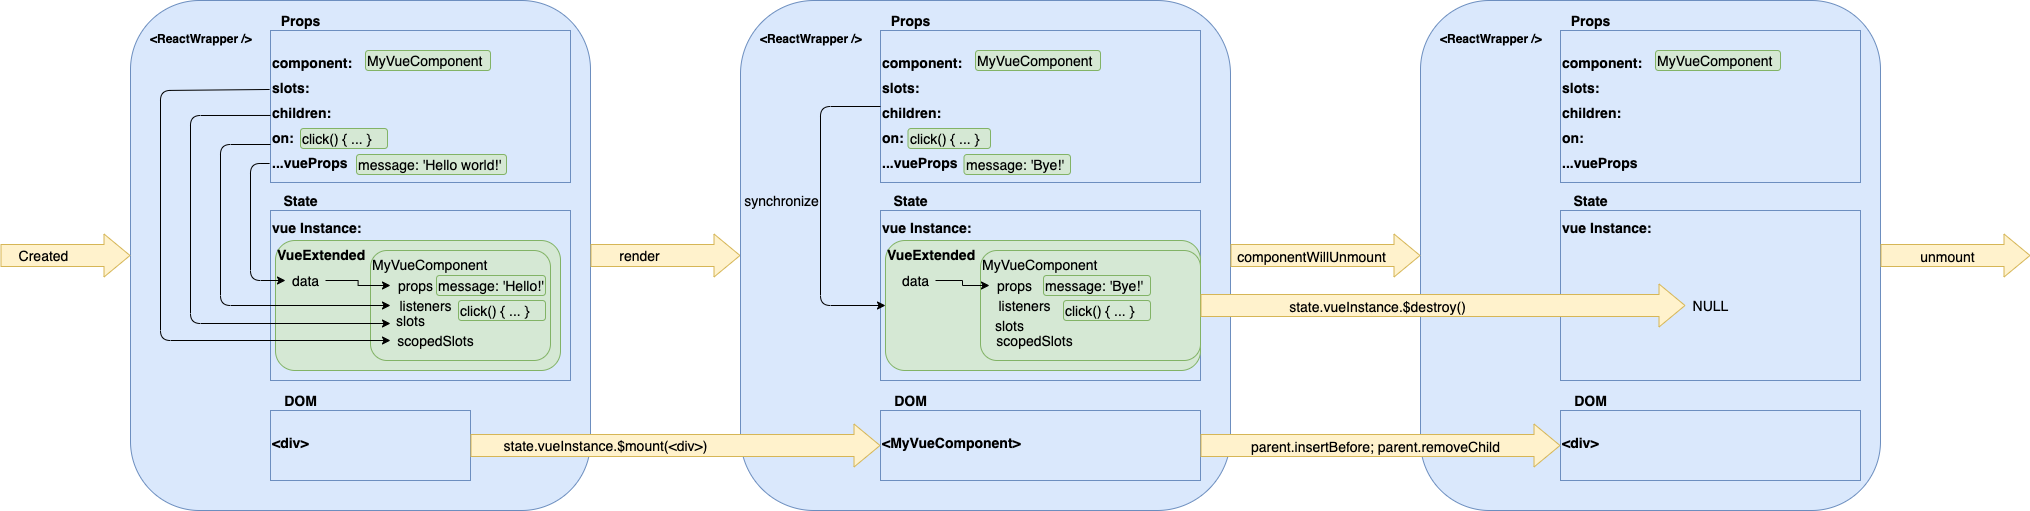

The diagram above was exported from draw.io. Its source (the exported page's mxGraphModel, read from the mxfile embedded in the PNG):
<mxGraphModel dx="4959" dy="2308" grid="1" gridSize="10" guides="1" tooltips="1" connect="1" arrows="1" fold="1" page="1" pageScale="1" pageWidth="827" pageHeight="1169" math="0" shadow="0">
  <root>
    <mxCell id="0" />
    <mxCell id="1" parent="0" />
    <mxCell id="2" value="&amp;lt;ReactWrapper /&amp;gt;" style="rounded=1;whiteSpace=wrap;html=1;fillColor=#dae8fc;strokeColor=#6c8ebf;verticalAlign=top;align=left;spacingLeft=18;fontStyle=1;spacingTop=25;" vertex="1" parent="1">
      <mxGeometry x="940" y="40" width="460" height="510" as="geometry" />
    </mxCell>
    <mxCell id="3" value="&lt;p style=&quot;line-height: 180%&quot;&gt;&lt;span style=&quot;font-size: 14px&quot;&gt;component:&lt;br style=&quot;font-size: 14px&quot;&gt;slots:&lt;br style=&quot;font-size: 14px&quot;&gt;&lt;/span&gt;children:&lt;br style=&quot;font-size: 14px&quot;&gt;on:&lt;br style=&quot;font-size: 14px&quot;&gt;...vueProps&lt;/p&gt;" style="rounded=0;whiteSpace=wrap;html=1;align=left;fillColor=#dae8fc;strokeColor=#6c8ebf;verticalAlign=top;fontStyle=1;fontSize=14;" vertex="1" parent="1">
      <mxGeometry x="1080" y="70" width="300" height="152" as="geometry" />
    </mxCell>
    <mxCell id="4" value="MyVueComponent" style="rounded=1;whiteSpace=wrap;html=1;fontSize=14;align=left;fillColor=#d5e8d4;strokeColor=#82b366;" vertex="1" parent="1">
      <mxGeometry x="1175" y="90" width="125" height="20" as="geometry" />
    </mxCell>
    <mxCell id="5" value="Props" style="text;html=1;align=center;verticalAlign=middle;resizable=0;points=[];autosize=1;fontSize=14;fontStyle=1" vertex="1" parent="1">
      <mxGeometry x="1080" y="50" width="60" height="20" as="geometry" />
    </mxCell>
    <mxCell id="6" value="&lt;p style=&quot;line-height: 100%&quot;&gt;&lt;span&gt;vue Instance:&amp;nbsp;&lt;/span&gt;&lt;br&gt;&lt;/p&gt;" style="rounded=0;whiteSpace=wrap;html=1;align=left;fillColor=#dae8fc;strokeColor=#6c8ebf;verticalAlign=top;fontStyle=1;fontSize=14;spacingTop=-10;" vertex="1" parent="1">
      <mxGeometry x="1080" y="250" width="300" height="170" as="geometry" />
    </mxCell>
    <mxCell id="7" value="State" style="text;html=1;align=center;verticalAlign=middle;resizable=0;points=[];autosize=1;fontSize=14;fontStyle=1" vertex="1" parent="1">
      <mxGeometry x="1085" y="230" width="50" height="20" as="geometry" />
    </mxCell>
    <mxCell id="8" value="&lt;b&gt;VueExtended&lt;/b&gt;&lt;br&gt;&amp;nbsp;&amp;nbsp;" style="rounded=1;whiteSpace=wrap;html=1;fontSize=14;align=left;fillColor=#d5e8d4;strokeColor=#82b366;verticalAlign=top;" vertex="1" parent="1">
      <mxGeometry x="1085" y="280" width="285" height="130" as="geometry" />
    </mxCell>
    <mxCell id="9" value="" style="shape=flexArrow;endArrow=classic;html=1;fontSize=14;fillColor=#fff2cc;strokeColor=#d6b656;entryX=0;entryY=0.5;entryDx=0;entryDy=0;width=22;endSize=8.33;" edge="1" target="2" parent="1">
      <mxGeometry width="50" height="50" relative="1" as="geometry">
        <mxPoint x="810" y="295" as="sourcePoint" />
        <mxPoint x="730" y="210" as="targetPoint" />
      </mxGeometry>
    </mxCell>
    <mxCell id="10" value="Created" style="edgeLabel;html=1;align=center;verticalAlign=middle;resizable=0;points=[];fontSize=14;labelBackgroundColor=none;" connectable="0" vertex="1" parent="9">
      <mxGeometry x="-0.3474" y="1" relative="1" as="geometry">
        <mxPoint as="offset" />
      </mxGeometry>
    </mxCell>
    <mxCell id="11" value="" style="shape=flexArrow;endArrow=classic;html=1;fontSize=14;fillColor=#fff2cc;strokeColor=#d6b656;width=22;endSize=8.33;exitX=1;exitY=0.5;exitDx=0;exitDy=0;entryX=0;entryY=0.5;entryDx=0;entryDy=0;" edge="1" source="2" target="26" parent="1">
      <mxGeometry width="50" height="50" relative="1" as="geometry">
        <mxPoint x="1430" y="240" as="sourcePoint" />
        <mxPoint x="1540.9899999999998" y="245" as="targetPoint" />
      </mxGeometry>
    </mxCell>
    <mxCell id="12" value="render" style="edgeLabel;html=1;align=center;verticalAlign=middle;resizable=0;points=[];fontSize=14;labelBackgroundColor=none;" connectable="0" vertex="1" parent="11">
      <mxGeometry x="-0.3474" y="1" relative="1" as="geometry">
        <mxPoint as="offset" />
      </mxGeometry>
    </mxCell>
    <mxCell id="13" value="DOM" style="text;html=1;align=center;verticalAlign=middle;resizable=0;points=[];autosize=1;fontSize=14;fontStyle=1" vertex="1" parent="1">
      <mxGeometry x="1085" y="430" width="50" height="20" as="geometry" />
    </mxCell>
    <mxCell id="14" value="&lt;p style=&quot;line-height: 180%&quot;&gt;&amp;lt;div&amp;gt;&lt;/p&gt;" style="rounded=0;whiteSpace=wrap;html=1;align=left;fillColor=#dae8fc;strokeColor=#6c8ebf;verticalAlign=top;fontStyle=1;fontSize=14;" vertex="1" parent="1">
      <mxGeometry x="1080" y="450" width="200" height="70" as="geometry" />
    </mxCell>
    <mxCell id="15" value="" style="endArrow=classic;html=1;fontSize=14;exitX=-0.003;exitY=0.875;exitDx=0;exitDy=0;exitPerimeter=0;edgeStyle=orthogonalEdgeStyle;" edge="1" source="3" target="18" parent="1">
      <mxGeometry width="50" height="50" relative="1" as="geometry">
        <mxPoint x="840" y="430" as="sourcePoint" />
        <mxPoint x="890" y="380" as="targetPoint" />
        <Array as="points">
          <mxPoint x="1060" y="203" />
          <mxPoint x="1060" y="320" />
        </Array>
      </mxGeometry>
    </mxCell>
    <mxCell id="16" value="MyVueComponent" style="rounded=1;whiteSpace=wrap;html=1;fontSize=14;align=left;fillColor=#d5e8d4;strokeColor=#82b366;verticalAlign=top;" vertex="1" parent="1">
      <mxGeometry x="1180" y="290" width="180" height="110" as="geometry" />
    </mxCell>
    <mxCell id="17" style="edgeStyle=orthogonalEdgeStyle;rounded=0;orthogonalLoop=1;jettySize=auto;html=1;fontSize=14;" edge="1" source="18" target="19" parent="1">
      <mxGeometry relative="1" as="geometry" />
    </mxCell>
    <mxCell id="18" value="data" style="text;html=1;align=center;verticalAlign=middle;resizable=0;points=[];autosize=1;fontSize=14;" vertex="1" parent="1">
      <mxGeometry x="1095" y="310" width="40" height="20" as="geometry" />
    </mxCell>
    <mxCell id="19" value="props" style="text;html=1;align=center;verticalAlign=middle;resizable=0;points=[];autosize=1;fontSize=14;" vertex="1" parent="1">
      <mxGeometry x="1200" y="315" width="50" height="20" as="geometry" />
    </mxCell>
    <mxCell id="20" value="" style="endArrow=classic;html=1;fontSize=14;exitX=0;exitY=0.75;exitDx=0;exitDy=0;edgeStyle=orthogonalEdgeStyle;" edge="1" source="3" target="24" parent="1">
      <mxGeometry width="50" height="50" relative="1" as="geometry">
        <mxPoint x="1089.1" y="213" as="sourcePoint" />
        <mxPoint x="1105" y="330" as="targetPoint" />
        <Array as="points">
          <mxPoint x="1030" y="184" />
          <mxPoint x="1030" y="345" />
        </Array>
      </mxGeometry>
    </mxCell>
    <mxCell id="21" value="" style="endArrow=classic;html=1;fontSize=14;exitX=0;exitY=0.559;exitDx=0;exitDy=0;edgeStyle=orthogonalEdgeStyle;exitPerimeter=0;" edge="1" source="3" target="25" parent="1">
      <mxGeometry width="50" height="50" relative="1" as="geometry">
        <mxPoint x="1090" y="194" as="sourcePoint" />
        <mxPoint x="1200" y="355" as="targetPoint" />
        <Array as="points">
          <mxPoint x="1000" y="155" />
          <mxPoint x="1000" y="363" />
        </Array>
      </mxGeometry>
    </mxCell>
    <mxCell id="22" value="" style="endArrow=classic;html=1;fontSize=14;exitX=-0.003;exitY=0.388;exitDx=0;exitDy=0;edgeStyle=orthogonalEdgeStyle;exitPerimeter=0;" edge="1" source="3" target="23" parent="1">
      <mxGeometry width="50" height="50" relative="1" as="geometry">
        <mxPoint x="1090" y="164.96800000000007" as="sourcePoint" />
        <mxPoint x="1201.02" y="373.03999999999996" as="targetPoint" />
        <Array as="points">
          <mxPoint x="1079" y="130" />
          <mxPoint x="970" y="130" />
          <mxPoint x="970" y="380" />
        </Array>
      </mxGeometry>
    </mxCell>
    <mxCell id="23" value="scopedSlots" style="text;html=1;align=center;verticalAlign=middle;resizable=0;points=[];autosize=1;fontSize=14;" vertex="1" parent="1">
      <mxGeometry x="1200" y="370" width="90" height="20" as="geometry" />
    </mxCell>
    <mxCell id="24" value="listeners" style="text;html=1;align=center;verticalAlign=middle;resizable=0;points=[];autosize=1;fontSize=14;" vertex="1" parent="1">
      <mxGeometry x="1200" y="335" width="70" height="20" as="geometry" />
    </mxCell>
    <mxCell id="25" value="slots" style="text;html=1;align=center;verticalAlign=middle;resizable=0;points=[];autosize=1;fontSize=14;" vertex="1" parent="1">
      <mxGeometry x="1200" y="350" width="40" height="20" as="geometry" />
    </mxCell>
    <mxCell id="26" value="&amp;lt;ReactWrapper /&amp;gt;" style="rounded=1;whiteSpace=wrap;html=1;fillColor=#dae8fc;strokeColor=#6c8ebf;verticalAlign=top;align=left;spacingLeft=18;fontStyle=1;spacingTop=25;" vertex="1" parent="1">
      <mxGeometry x="1550" y="40" width="490" height="510" as="geometry" />
    </mxCell>
    <mxCell id="27" value="&lt;p style=&quot;line-height: 180%&quot;&gt;&lt;span style=&quot;font-size: 14px&quot;&gt;component:&lt;br style=&quot;font-size: 14px&quot;&gt;slots:&lt;br style=&quot;font-size: 14px&quot;&gt;&lt;/span&gt;children:&lt;br style=&quot;font-size: 14px&quot;&gt;on:&lt;br style=&quot;font-size: 14px&quot;&gt;...vueProps&lt;/p&gt;" style="rounded=0;whiteSpace=wrap;html=1;align=left;fillColor=#dae8fc;strokeColor=#6c8ebf;verticalAlign=top;fontStyle=1;fontSize=14;" vertex="1" parent="1">
      <mxGeometry x="1690" y="70" width="320" height="152" as="geometry" />
    </mxCell>
    <mxCell id="28" value="MyVueComponent" style="rounded=1;whiteSpace=wrap;html=1;fontSize=14;align=left;fillColor=#d5e8d4;strokeColor=#82b366;" vertex="1" parent="1">
      <mxGeometry x="1785" y="90" width="125" height="20" as="geometry" />
    </mxCell>
    <mxCell id="29" value="Props" style="text;html=1;align=center;verticalAlign=middle;resizable=0;points=[];autosize=1;fontSize=14;fontStyle=1" vertex="1" parent="1">
      <mxGeometry x="1690" y="50" width="60" height="20" as="geometry" />
    </mxCell>
    <mxCell id="30" value="&lt;p style=&quot;line-height: 100%&quot;&gt;&lt;span&gt;vue Instance:&amp;nbsp;&lt;/span&gt;&lt;br&gt;&lt;/p&gt;" style="rounded=0;whiteSpace=wrap;html=1;align=left;fillColor=#dae8fc;strokeColor=#6c8ebf;verticalAlign=top;fontStyle=1;fontSize=14;spacingTop=-10;" vertex="1" parent="1">
      <mxGeometry x="1690" y="250" width="320" height="170" as="geometry" />
    </mxCell>
    <mxCell id="31" value="State" style="text;html=1;align=center;verticalAlign=middle;resizable=0;points=[];autosize=1;fontSize=14;fontStyle=1" vertex="1" parent="1">
      <mxGeometry x="1695" y="230" width="50" height="20" as="geometry" />
    </mxCell>
    <mxCell id="32" value="&lt;b&gt;VueExtended&lt;/b&gt;&lt;br&gt;&amp;nbsp;&amp;nbsp;" style="rounded=1;whiteSpace=wrap;html=1;fontSize=14;align=left;fillColor=#d5e8d4;strokeColor=#82b366;verticalAlign=top;" vertex="1" parent="1">
      <mxGeometry x="1695" y="280" width="315" height="130" as="geometry" />
    </mxCell>
    <mxCell id="33" value="DOM" style="text;html=1;align=center;verticalAlign=middle;resizable=0;points=[];autosize=1;fontSize=14;fontStyle=1" vertex="1" parent="1">
      <mxGeometry x="1695" y="430" width="50" height="20" as="geometry" />
    </mxCell>
    <mxCell id="34" value="&lt;p style=&quot;line-height: 180%&quot;&gt;&amp;lt;MyVueComponent&amp;gt;&lt;/p&gt;" style="rounded=0;whiteSpace=wrap;html=1;align=left;fillColor=#dae8fc;strokeColor=#6c8ebf;verticalAlign=top;fontStyle=1;fontSize=14;" vertex="1" parent="1">
      <mxGeometry x="1690" y="450" width="320" height="70" as="geometry" />
    </mxCell>
    <mxCell id="35" value="MyVueComponent" style="rounded=1;whiteSpace=wrap;html=1;fontSize=14;align=left;fillColor=#d5e8d4;strokeColor=#82b366;verticalAlign=top;" vertex="1" parent="1">
      <mxGeometry x="1790" y="290" width="220" height="110" as="geometry" />
    </mxCell>
    <mxCell id="36" style="edgeStyle=orthogonalEdgeStyle;rounded=0;orthogonalLoop=1;jettySize=auto;html=1;fontSize=14;" edge="1" source="37" target="38" parent="1">
      <mxGeometry relative="1" as="geometry" />
    </mxCell>
    <mxCell id="37" value="data" style="text;html=1;align=center;verticalAlign=middle;resizable=0;points=[];autosize=1;fontSize=14;" vertex="1" parent="1">
      <mxGeometry x="1705" y="310" width="40" height="20" as="geometry" />
    </mxCell>
    <mxCell id="38" value="props" style="text;html=1;align=center;verticalAlign=middle;resizable=0;points=[];autosize=1;fontSize=14;" vertex="1" parent="1">
      <mxGeometry x="1799" y="315" width="50" height="20" as="geometry" />
    </mxCell>
    <mxCell id="39" value="scopedSlots" style="text;html=1;align=center;verticalAlign=middle;resizable=0;points=[];autosize=1;fontSize=14;" vertex="1" parent="1">
      <mxGeometry x="1799" y="370" width="90" height="20" as="geometry" />
    </mxCell>
    <mxCell id="40" value="listeners" style="text;html=1;align=center;verticalAlign=middle;resizable=0;points=[];autosize=1;fontSize=14;" vertex="1" parent="1">
      <mxGeometry x="1799" y="335" width="70" height="20" as="geometry" />
    </mxCell>
    <mxCell id="41" value="slots" style="text;html=1;align=center;verticalAlign=middle;resizable=0;points=[];autosize=1;fontSize=14;" vertex="1" parent="1">
      <mxGeometry x="1799" y="355" width="40" height="20" as="geometry" />
    </mxCell>
    <mxCell id="42" value="" style="endArrow=classic;html=1;fontSize=14;edgeStyle=orthogonalEdgeStyle;exitX=0;exitY=0.5;exitDx=0;exitDy=0;entryX=0;entryY=0.5;entryDx=0;entryDy=0;" edge="1" source="27" target="32" parent="1">
      <mxGeometry width="50" height="50" relative="1" as="geometry">
        <mxPoint x="2140" y="350" as="sourcePoint" />
        <mxPoint x="2190" y="300" as="targetPoint" />
        <Array as="points">
          <mxPoint x="1630" y="146" />
          <mxPoint x="1630" y="345" />
        </Array>
      </mxGeometry>
    </mxCell>
    <mxCell id="43" value="synchronize" style="edgeLabel;html=1;align=center;verticalAlign=middle;resizable=0;points=[];fontSize=14;labelBackgroundColor=none;" connectable="0" vertex="1" parent="42">
      <mxGeometry x="-0.1445" y="2" relative="1" as="geometry">
        <mxPoint x="-42" y="15" as="offset" />
      </mxGeometry>
    </mxCell>
    <mxCell id="44" value="" style="shape=flexArrow;endArrow=classic;html=1;fontSize=14;fillColor=#fff2cc;strokeColor=#d6b656;width=22;endSize=8.33;exitX=1;exitY=0.5;exitDx=0;exitDy=0;entryX=0;entryY=0.5;entryDx=0;entryDy=0;" edge="1" source="14" target="34" parent="1">
      <mxGeometry width="50" height="50" relative="1" as="geometry">
        <mxPoint x="1400" y="520" as="sourcePoint" />
        <mxPoint x="1550" y="520" as="targetPoint" />
      </mxGeometry>
    </mxCell>
    <mxCell id="45" value="state.vueInstance.$mount(&amp;lt;div&amp;gt;)" style="edgeLabel;html=1;align=center;verticalAlign=middle;resizable=0;points=[];fontSize=14;labelBackgroundColor=none;" connectable="0" vertex="1" parent="44">
      <mxGeometry x="-0.3474" y="1" relative="1" as="geometry">
        <mxPoint as="offset" />
      </mxGeometry>
    </mxCell>
    <mxCell id="46" value="&amp;lt;ReactWrapper /&amp;gt;" style="rounded=1;whiteSpace=wrap;html=1;fillColor=#dae8fc;strokeColor=#6c8ebf;verticalAlign=top;align=left;spacingLeft=18;fontStyle=1;spacingTop=25;" vertex="1" parent="1">
      <mxGeometry x="2230" y="40" width="460" height="510" as="geometry" />
    </mxCell>
    <mxCell id="47" value="&lt;p style=&quot;line-height: 180%&quot;&gt;&lt;span style=&quot;font-size: 14px&quot;&gt;component:&lt;br style=&quot;font-size: 14px&quot;&gt;slots:&lt;br style=&quot;font-size: 14px&quot;&gt;&lt;/span&gt;children:&lt;br style=&quot;font-size: 14px&quot;&gt;on:&lt;br style=&quot;font-size: 14px&quot;&gt;...vueProps&lt;/p&gt;" style="rounded=0;whiteSpace=wrap;html=1;align=left;fillColor=#dae8fc;strokeColor=#6c8ebf;verticalAlign=top;fontStyle=1;fontSize=14;" vertex="1" parent="1">
      <mxGeometry x="2370" y="70" width="300" height="152" as="geometry" />
    </mxCell>
    <mxCell id="48" value="MyVueComponent" style="rounded=1;whiteSpace=wrap;html=1;fontSize=14;align=left;fillColor=#d5e8d4;strokeColor=#82b366;" vertex="1" parent="1">
      <mxGeometry x="2465" y="90" width="125" height="20" as="geometry" />
    </mxCell>
    <mxCell id="49" value="Props" style="text;html=1;align=center;verticalAlign=middle;resizable=0;points=[];autosize=1;fontSize=14;fontStyle=1" vertex="1" parent="1">
      <mxGeometry x="2370" y="50" width="60" height="20" as="geometry" />
    </mxCell>
    <mxCell id="50" value="&lt;p style=&quot;line-height: 100%&quot;&gt;&lt;span&gt;vue Instance:&amp;nbsp;&lt;/span&gt;&lt;br&gt;&lt;/p&gt;" style="rounded=0;whiteSpace=wrap;html=1;align=left;fillColor=#dae8fc;strokeColor=#6c8ebf;verticalAlign=top;fontStyle=1;fontSize=14;spacingTop=-10;" vertex="1" parent="1">
      <mxGeometry x="2370" y="250" width="300" height="170" as="geometry" />
    </mxCell>
    <mxCell id="51" value="State" style="text;html=1;align=center;verticalAlign=middle;resizable=0;points=[];autosize=1;fontSize=14;fontStyle=1" vertex="1" parent="1">
      <mxGeometry x="2375" y="230" width="50" height="20" as="geometry" />
    </mxCell>
    <mxCell id="52" value="DOM" style="text;html=1;align=center;verticalAlign=middle;resizable=0;points=[];autosize=1;fontSize=14;fontStyle=1" vertex="1" parent="1">
      <mxGeometry x="2375" y="430" width="50" height="20" as="geometry" />
    </mxCell>
    <mxCell id="53" value="&lt;p style=&quot;line-height: 180%&quot;&gt;&amp;lt;div&amp;gt;&lt;/p&gt;" style="rounded=0;whiteSpace=wrap;html=1;align=left;fillColor=#dae8fc;strokeColor=#6c8ebf;verticalAlign=top;fontStyle=1;fontSize=14;" vertex="1" parent="1">
      <mxGeometry x="2370" y="450" width="300" height="70" as="geometry" />
    </mxCell>
    <mxCell id="54" value="NULL" style="text;html=1;align=center;verticalAlign=middle;resizable=0;points=[];autosize=1;fontSize=14;" vertex="1" parent="1">
      <mxGeometry x="2495" y="335" width="50" height="20" as="geometry" />
    </mxCell>
    <mxCell id="55" value="" style="shape=flexArrow;endArrow=classic;html=1;fontSize=14;fillColor=#fff2cc;strokeColor=#d6b656;width=22;endSize=8.33;exitX=1;exitY=0.5;exitDx=0;exitDy=0;entryX=0;entryY=0.5;entryDx=0;entryDy=0;" edge="1" source="26" target="46" parent="1">
      <mxGeometry width="50" height="50" relative="1" as="geometry">
        <mxPoint x="2050" y="314" as="sourcePoint" />
        <mxPoint x="2200" y="314" as="targetPoint" />
      </mxGeometry>
    </mxCell>
    <mxCell id="56" value="componentWillUnmount" style="edgeLabel;html=1;align=center;verticalAlign=middle;resizable=0;points=[];fontSize=14;labelBackgroundColor=none;" connectable="0" vertex="1" parent="55">
      <mxGeometry x="-0.3474" y="1" relative="1" as="geometry">
        <mxPoint x="18" y="1" as="offset" />
      </mxGeometry>
    </mxCell>
    <mxCell id="57" value="" style="shape=flexArrow;endArrow=classic;html=1;fontSize=14;fillColor=#fff2cc;strokeColor=#d6b656;width=22;endSize=8.33;exitX=1;exitY=0.5;exitDx=0;exitDy=0;" edge="1" source="32" target="54" parent="1">
      <mxGeometry width="50" height="50" relative="1" as="geometry">
        <mxPoint x="2020" y="305" as="sourcePoint" />
        <mxPoint x="2240" y="305" as="targetPoint" />
      </mxGeometry>
    </mxCell>
    <mxCell id="58" value="state.vueInstance.$destroy()" style="edgeLabel;html=1;align=center;verticalAlign=middle;resizable=0;points=[];fontSize=14;labelBackgroundColor=none;" connectable="0" vertex="1" parent="57">
      <mxGeometry x="-0.3474" y="1" relative="1" as="geometry">
        <mxPoint x="18" y="1" as="offset" />
      </mxGeometry>
    </mxCell>
    <mxCell id="59" value="" style="shape=flexArrow;endArrow=classic;html=1;fontSize=14;fillColor=#fff2cc;strokeColor=#d6b656;width=22;endSize=8.33;exitX=1;exitY=0.5;exitDx=0;exitDy=0;entryX=0;entryY=0.5;entryDx=0;entryDy=0;" edge="1" source="34" target="53" parent="1">
      <mxGeometry width="50" height="50" relative="1" as="geometry">
        <mxPoint x="1990" y="590" as="sourcePoint" />
        <mxPoint x="2400" y="590" as="targetPoint" />
      </mxGeometry>
    </mxCell>
    <mxCell id="60" value="parent.insertBefore; parent.removeChild" style="edgeLabel;html=1;align=center;verticalAlign=middle;resizable=0;points=[];fontSize=14;labelBackgroundColor=none;" connectable="0" vertex="1" parent="59">
      <mxGeometry x="-0.3474" y="1" relative="1" as="geometry">
        <mxPoint x="56" y="1" as="offset" />
      </mxGeometry>
    </mxCell>
    <mxCell id="61" value="" style="shape=flexArrow;endArrow=classic;html=1;fontSize=14;fillColor=#fff2cc;strokeColor=#d6b656;width=22;endSize=8.33;exitX=1;exitY=0.5;exitDx=0;exitDy=0;" edge="1" source="46" parent="1">
      <mxGeometry width="50" height="50" relative="1" as="geometry">
        <mxPoint x="2750" y="294.5" as="sourcePoint" />
        <mxPoint x="2840" y="295" as="targetPoint" />
      </mxGeometry>
    </mxCell>
    <mxCell id="62" value="unmount" style="edgeLabel;html=1;align=center;verticalAlign=middle;resizable=0;points=[];fontSize=14;labelBackgroundColor=none;" connectable="0" vertex="1" parent="61">
      <mxGeometry x="-0.3474" y="1" relative="1" as="geometry">
        <mxPoint x="18" y="1" as="offset" />
      </mxGeometry>
    </mxCell>
    <mxCell id="63" value="click() { ... }" style="rounded=1;whiteSpace=wrap;html=1;fontSize=14;align=left;fillColor=#d5e8d4;strokeColor=#82b366;" vertex="1" parent="1">
      <mxGeometry x="1717.5" y="168" width="82.5" height="20" as="geometry" />
    </mxCell>
    <mxCell id="64" value="message: 'Bye!'" style="rounded=1;whiteSpace=wrap;html=1;fontSize=14;align=left;fillColor=#d5e8d4;strokeColor=#82b366;" vertex="1" parent="1">
      <mxGeometry x="1773.5" y="194" width="106.5" height="20" as="geometry" />
    </mxCell>
    <mxCell id="65" value="message: 'Bye!'" style="rounded=1;whiteSpace=wrap;html=1;fontSize=14;align=left;fillColor=#d5e8d4;strokeColor=#82b366;" vertex="1" parent="1">
      <mxGeometry x="1853" y="315" width="107" height="20" as="geometry" />
    </mxCell>
    <mxCell id="66" value="click() { ... }" style="rounded=1;whiteSpace=wrap;html=1;fontSize=14;align=left;fillColor=#d5e8d4;strokeColor=#82b366;" vertex="1" parent="1">
      <mxGeometry x="1873" y="340" width="87" height="20" as="geometry" />
    </mxCell>
    <mxCell id="67" value="message: 'Hello world!'" style="rounded=1;whiteSpace=wrap;html=1;fontSize=14;align=left;fillColor=#d5e8d4;strokeColor=#82b366;" vertex="1" parent="1">
      <mxGeometry x="1166" y="194" width="150" height="20" as="geometry" />
    </mxCell>
    <mxCell id="68" value="message: 'Hello!'" style="rounded=1;whiteSpace=wrap;html=1;fontSize=14;align=left;fillColor=#d5e8d4;strokeColor=#82b366;" vertex="1" parent="1">
      <mxGeometry x="1246" y="315" width="109" height="20" as="geometry" />
    </mxCell>
    <mxCell id="69" value="click() { ... }" style="rounded=1;whiteSpace=wrap;html=1;fontSize=14;align=left;fillColor=#d5e8d4;strokeColor=#82b366;" vertex="1" parent="1">
      <mxGeometry x="1110" y="168" width="87" height="20" as="geometry" />
    </mxCell>
    <mxCell id="70" value="click() { ... }" style="rounded=1;whiteSpace=wrap;html=1;fontSize=14;align=left;fillColor=#d5e8d4;strokeColor=#82b366;" vertex="1" parent="1">
      <mxGeometry x="1268" y="340" width="87" height="20" as="geometry" />
    </mxCell>
  </root>
</mxGraphModel>